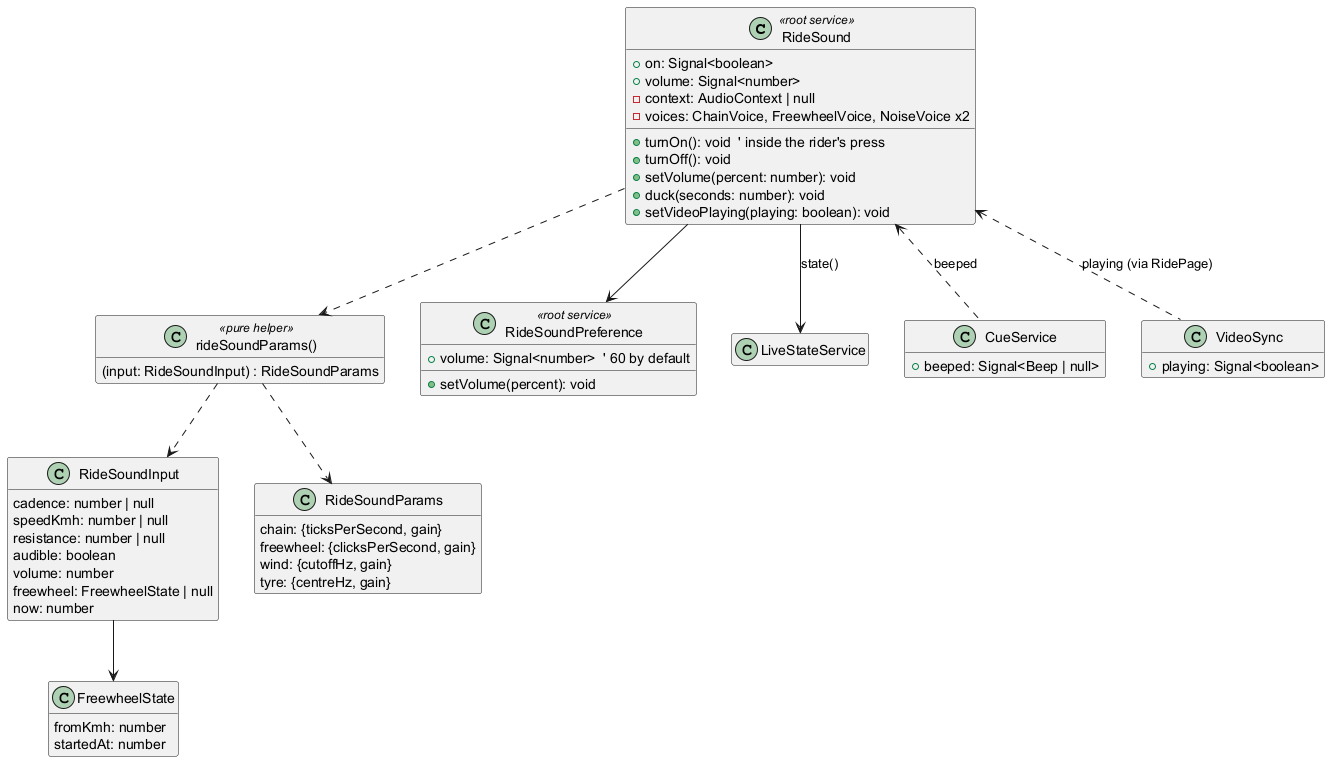

The diagram above was rendered by PlantUML. Its source (embedded in the PNG):
@startuml
hide empty members
class RideSound <<root service>> {
  + on: Signal<boolean>
  + volume: Signal<number>
  + turnOn(): void  ' inside the rider's press
  + turnOff(): void
  + setVolume(percent: number): void
  + duck(seconds: number): void
  + setVideoPlaying(playing: boolean): void
  - context: AudioContext | null
  - voices: ChainVoice, FreewheelVoice, NoiseVoice x2
}
class "rideSoundParams()" as Params <<pure helper>> {
  (input: RideSoundInput) : RideSoundParams
}
class RideSoundInput {
  cadence: number | null
  speedKmh: number | null
  resistance: number | null
  audible: boolean
  volume: number
  freewheel: FreewheelState | null
  now: number
}
class RideSoundParams {
  chain: {ticksPerSecond, gain}
  freewheel: {clicksPerSecond, gain}
  wind: {cutoffHz, gain}
  tyre: {centreHz, gain}
}
class FreewheelState {
  fromKmh: number
  startedAt: number
}
class RideSoundPreference <<root service>> {
  + volume: Signal<number>  ' 60 by default
  + setVolume(percent): void
}
class LiveStateService
class CueService {
  + beeped: Signal<Beep | null>
}
class VideoSync {
  + playing: Signal<boolean>
}
RideSound --> LiveStateService : state()
RideSound ..> Params
Params ..> RideSoundInput
Params ..> RideSoundParams
RideSoundInput --> FreewheelState
RideSound --> RideSoundPreference
RideSound <.. CueService : beeped
RideSound <.. VideoSync : playing (via RidePage)
@enduml